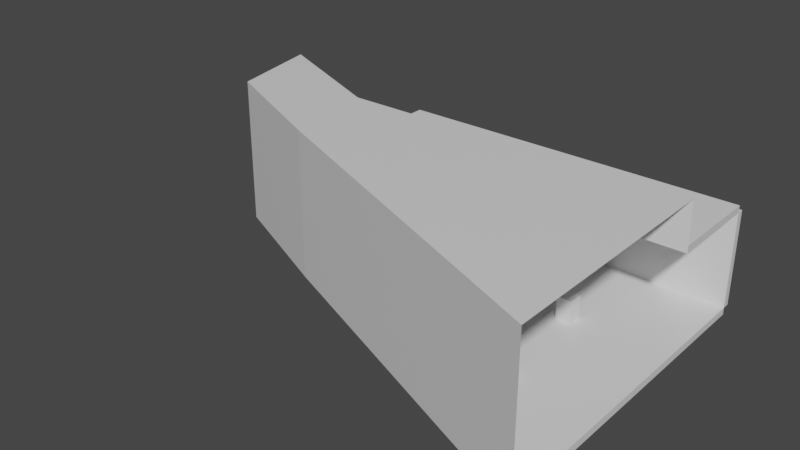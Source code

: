 # Source: museum.blend  (saved by Blender 2.81.16; exported with 4.5.12 LTS)
import bpy
from mathutils import Matrix  # noqa: F401  (used for matrix-valued properties, if any)

bpy.ops.wm.read_factory_settings(use_empty=True)
scene = bpy.context.scene
scene.name = 'Scene'

# ---- collections
col_collection = bpy.data.collections.new('Collection'); scene.collection.children.link(col_collection)

# ---- materials (node trees are filled in below, after node groups)
mat_material = bpy.data.materials.new('Material')
mat_material.alpha_threshold = 0.0
mat_material.use_transparent_shadow = False
mat_material.line_color = (0.0, 0.0, 0.0, 1.0)

# ---- material node trees
mat_material.use_nodes = True; mat_material.node_tree.nodes.clear()
_N = mat_material.node_tree.nodes; _L = mat_material.node_tree.links
n0 = _N.new('ShaderNodeOutputMaterial'); n0.name = 'Material Output'; n0.location = (300, 300)
n1 = _N.new('ShaderNodeBsdfPrincipled'); n1.name = 'Principled BSDF'; n1.location = (10, 300)
n1.distribution = 'GGX'
n1.subsurface_method = 'BURLEY'
n1.inputs[2].default_value = 0.4
n1.inputs[3].default_value = 1.45
n1.inputs[27].default_value = (0.0, 0.0, 0.0, 1.0)
n1.inputs[28].default_value = 1.0
_L.new(n1.outputs[0], n0.inputs[0])
n0.is_active_output = True

# ---- world
world_world = bpy.data.worlds.new('World'); scene.world = world_world
world_world.use_nodes = True; world_world.node_tree.nodes.clear()
_N = world_world.node_tree.nodes; _L = world_world.node_tree.links
n0 = _N.new('ShaderNodeOutputWorld'); n0.name = 'World Output'; n0.location = (300, 300)
n1 = _N.new('ShaderNodeBackground'); n1.name = 'Background'; n1.location = (10, 300)
n1.inputs[0].default_value = (0.05088, 0.05088, 0.05088, 1.0)
_L.new(n1.outputs[0], n0.inputs[0])
n0.is_active_output = True
world_world.color = (0.05088, 0.05088, 0.05088)
world_world.use_sun_shadow = False
world_world.sun_shadow_jitter_overblur = 0.0

# ---- meshes
me_cube = bpy.data.meshes.new('Cube')
me_cube.from_pydata([(8.74, 2.362, -0.6473), (8.74, 2.362, -1.0), (8.74, -2.362, -0.6473), (8.74, -2.362, -1.0), (-8.74, 2.362, -0.6473), (-8.74, 2.362, -1.0), (-8.74, -2.362, -0.6473), (-8.74, -2.362, -1.0), (8.74, 2.362, 4.077), (8.74, 2.715, 4.077), (8.74, 2.362, -0.6473), (8.74, 2.715, -0.6473), (-8.74, 2.362, 4.077), (-8.74, 2.715, 4.077), (-8.74, 2.362, -0.6473), (-8.74, 2.715, -0.6473), (8.74, 2.362, 4.43), (8.74, 2.362, 4.077), (8.74, -2.362, 4.43), (8.74, -2.362, 4.077), (-8.74, 2.362, 4.43), (-8.74, 2.362, 4.077), (-8.74, -2.362, 4.43), (-8.74, -2.362, 4.077), (-7.994, -7.156, -1.0), (-7.994, -7.156, -0.6473), (8.737, -14.22, -0.6473), (8.737, -14.22, -1.0), (-15.35, 0.5121, -1.0), (-15.35, 0.5121, -0.6473), (-14.38, -4.242, -1.0), (-14.38, -4.242, -0.6473), (-8.74, -2.362, 4.077), (-15.35, 0.5121, 4.077), (-7.994, -7.156, -0.6473), (8.737, -14.22, -0.6473), (-14.38, -4.242, -0.6473), (-8.74, -2.362, 4.077), (-15.35, 0.5121, 4.077), (-7.994, -7.156, -0.6473), (8.737, -14.22, -0.6473), (-14.38, -4.242, -0.6473), (-7.994, -7.156, 6.484), (8.737, -14.22, 6.484), (-14.38, -4.242, 6.484), (-8.709, -2.41, 6.484), (8.7, -2.357, 6.484), (-8.709, -2.41, 6.484), (-15.32, 0.4641, 6.484), (3.45, -3.217, -0.6473), (3.45, -3.217, 0.4775), (3.45, -2.48, -0.6473), (3.45, -2.48, 0.4775), (4.187, -3.217, -0.6473), (4.187, -3.217, 0.4775), (4.187, -2.48, -0.6473), (4.187, -2.48, 0.4775), (3.591, -8.466, -0.6473), (3.591, -8.466, 0.4775), (3.591, -7.729, -0.6473), (3.591, -7.729, 0.4775), (4.328, -8.466, -0.6473), (4.328, -8.466, 0.4775), (4.328, -7.729, -0.6473), (4.328, -7.729, 0.4775), (-0.9634, -5.254, -0.6473), (-0.9634, -5.254, 1.766), (-0.9634, -4.951, -0.6473), (-0.9634, -4.951, 1.766), (2.482, -5.254, -0.6473), (2.482, -5.254, 1.766), (2.482, -4.951, -0.6473), (2.482, -4.951, 1.766)], [], [(0, 4, 6, 2), (6, 7, 28, 29), (7, 6, 4, 5), (5, 1, 3, 7), (1, 0, 2, 3), (5, 4, 0, 1), (8, 12, 14, 10), (11, 10, 14, 15), (15, 14, 12, 13), (13, 9, 11, 15), (9, 8, 10, 11), (13, 12, 8, 9), (16, 20, 22, 18), (19, 18, 22, 23), (23, 22, 20, 21), (21, 17, 19, 23), (17, 16, 18, 19), (21, 20, 16, 17), (23, 6, 4, 21), (27, 26, 25, 24), (7, 3, 27, 24), (2, 6, 25, 26), (3, 2, 26, 27), (29, 28, 30, 31), (25, 6, 29, 31), (7, 24, 30, 28), (24, 25, 31, 30), (29, 6, 32, 33), (33, 32, 37, 38), (31, 25, 34, 36), (26, 25, 34, 35), (36, 34, 39, 41), (35, 34, 39, 40), (41, 44, 42, 39), (40, 39, 42, 43), (43, 42, 45, 46), (22, 18, 46, 45), (38, 37, 47, 48), (44, 42, 45, 47, 48), (49, 50, 52, 51), (51, 52, 56, 55), (55, 56, 54, 53), (53, 54, 50, 49), (51, 55, 53, 49), (56, 52, 50, 54), (57, 58, 60, 59), (59, 60, 64, 63), (63, 64, 62, 61), (61, 62, 58, 57), (59, 63, 61, 57), (64, 60, 58, 62), (65, 66, 68, 67), (67, 68, 72, 71), (71, 72, 70, 69), (69, 70, 66, 65), (67, 71, 69, 65), (72, 68, 66, 70)])
_uv = me_cube.uv_layers.new(name='UVMap')
_uv.uv.foreach_set('vector', [0.625, 0.5, 0.875, 0.5, 0.875, 0.75, 0.625, 0.75, 0.625, 0.0, 0.375, 0.0, 0.375, 0.0, 0.625, 0.0, 0.375, 0.0, 0.625, 0.0, 0.625, 0.25, 0.375, 0.25, 0.125, 0.5, 0.375, 0.5, 0.375, 0.75, 0.125, 0.75, 0.375, 0.5, 0.625, 0.5, 0.625, 0.75, 0.375, 0.75, 0.375, 0.25, 0.625, 0.25, 0.625, 0.5, 0.375, 0.5, 0.625, 0.5, 0.875, 0.5, 0.875, 0.75, 0.625, 0.75, 0.375, 0.75, 0.625, 0.75, 0.625, 1.0, 0.375, 1.0, 0.375, 0.0, 0.625, 0.0, 0.625, 0.25, 0.375, 0.25, 0.125, 0.5, 0.375, 0.5, 0.375, 0.75, 0.125, 0.75, 0.375, 0.5, 0.625, 0.5, 0.625, 0.75, 0.375, 0.75, 0.375, 0.25, 0.625, 0.25, 0.625, 0.5, 0.375, 0.5, 0.625, 0.5, 0.875, 0.5, 0.875, 0.75, 0.625, 0.75, 0.375, 0.75, 0.625, 0.75, 0.625, 1.0, 0.375, 1.0, 0.375, 0.0, 0.625, 0.0, 0.625, 0.25, 0.375, 0.25, 0.125, 0.5, 0.375, 0.5, 0.375, 0.75, 0.125, 0.75, 0.375, 0.5, 0.625, 0.5, 0.625, 0.75, 0.375, 0.75, 0.375, 0.25, 0.625, 0.25, 0.625, 0.5, 0.375, 0.5, 0.375, 0.0, 0.875, 0.75, 0.875, 0.5, 0.375, 0.25, 0.375, 0.75, 0.625, 0.75, 0.625, 1.0, 0.375, 1.0, 0.125, 0.75, 0.375, 0.75, 0.375, 0.75, 0.125, 0.75, 0.625, 0.75, 0.875, 0.75, 0.875, 0.75, 0.625, 0.75, 0.375, 0.75, 0.625, 0.75, 0.625, 0.75, 0.375, 0.75, 0.625, 0.0, 0.375, 0.0, 0.375, 0.0, 0.625, 0.0, 0.875, 0.75, 0.875, 0.75, 0.875, 0.75, 0.875, 0.75, 0.125, 0.75, 0.125, 0.75, 0.125, 0.75, 0.125, 0.75, 0.375, 1.0, 0.625, 1.0, 0.625, 1.0, 0.375, 1.0, 0.625, 0.0, 0.625, 0.0, 0.625, 0.0, 0.625, 0.0, 0.625, 0.0, 0.625, 0.0, 0.625, 0.0, 0.625, 0.0, 0.875, 0.75, 0.875, 0.75, 0.875, 0.75, 0.875, 0.75, 0.625, 0.75, 0.625, 1.0, 0.625, 1.0, 0.625, 0.75, 0.875, 0.75, 0.875, 0.75, 0.875, 0.75, 0.875, 0.75, 0.625, 0.75, 0.625, 1.0, 0.625, 1.0, 0.625, 0.75, 0.875, 0.75, 0.875, 0.75, 0.875, 0.75, 0.875, 0.75, 0.625, 0.75, 0.625, 1.0, 0.625, 1.0, 0.625, 0.75, 0.625, 0.75, 0.625, 1.0, 0.625, 1.0, 0.625, 0.75, 0.875, 0.75, 0.625, 0.75, 0.625, 0.75, 0.625, 1.0, 0.625, 0.0, 0.625, 0.0, 0.625, 0.0, 0.625, 0.0, 0.875, 0.75, 0.625, 1.0, 0.625, 1.0, 0.625, 0.0, 0.625, 0.0, 0.375, 0.0, 0.625, 0.0, 0.625, 0.25, 0.375, 0.25, 0.375, 0.25, 0.625, 0.25, 0.625, 0.5, 0.375, 0.5, 0.375, 0.5, 0.625, 0.5, 0.625, 0.75, 0.375, 0.75, 0.375, 0.75, 0.625, 0.75, 0.625, 1.0, 0.375, 1.0, 0.125, 0.5, 0.375, 0.5, 0.375, 0.75, 0.125, 0.75, 0.625, 0.5, 0.875, 0.5, 0.875, 0.75, 0.625, 0.75, 0.375, 0.0, 0.625, 0.0, 0.625, 0.25, 0.375, 0.25, 0.375, 0.25, 0.625, 0.25, 0.625, 0.5, 0.375, 0.5, 0.375, 0.5, 0.625, 0.5, 0.625, 0.75, 0.375, 0.75, 0.375, 0.75, 0.625, 0.75, 0.625, 1.0, 0.375, 1.0, 0.125, 0.5, 0.375, 0.5, 0.375, 0.75, 0.125, 0.75, 0.625, 0.5, 0.875, 0.5, 0.875, 0.75, 0.625, 0.75, 0.375, 0.0, 0.625, 0.0, 0.625, 0.25, 0.375, 0.25, 0.375, 0.25, 0.625, 0.25, 0.625, 0.5, 0.375, 0.5, 0.375, 0.5, 0.625, 0.5, 0.625, 0.75, 0.375, 0.75, 0.375, 0.75, 0.625, 0.75, 0.625, 1.0, 0.375, 1.0, 0.125, 0.5, 0.375, 0.5, 0.375, 0.75, 0.125, 0.75, 0.625, 0.5, 0.875, 0.5, 0.875, 0.75, 0.625, 0.75])
me_cube.materials.append(mat_material)
me_cube.use_remesh_preserve_volume = False
me_cube.use_remesh_preserve_attributes = False
me_cube.use_mirror_vertex_groups = False
me_cube.update()

# ---- objects
ob_cube = bpy.data.objects.new('Cube', me_cube)

# ---- transforms, parenting, visibility, modifiers, constraints
ob_cube.location = (0.0, 0.0, 0.0)
ob_cube.lock_rotations_4d = False
ob_cube.empty_display_type = 'ARROWS'
ob_cube.lineart.crease_threshold = 0.0

# ---- collection membership
col_collection.objects.link(ob_cube)

# ---- scene / render settings (as saved in the file)
scene.frame_start = 1; scene.frame_end = 250; scene.frame_set(1)
scene.render.engine = 'BLENDER_EEVEE_NEXT'
scene.cycles.use_denoising = False
scene.cycles.samples = 128
scene.cycles.sampling_pattern = 'TABULATED_SOBOL'
scene.cycles.use_adaptive_sampling = False
scene.cycles.use_light_tree = False
scene.view_settings.view_transform = 'Filmic'
bpy.context.view_layer.update()

# ---- added for rendering (the .blend has no active camera and no usable light): camera, sun
cam_auto = bpy.data.cameras.new('AutoCamera')
cam_auto.lens = 50.0
cam_auto.sensor_width = 36.0
cam_auto.clip_end = 1000.0
ob_auto_camera = bpy.data.objects.new('AutoCamera', cam_auto)
scene.collection.objects.link(ob_auto_camera)
ob_auto_camera.location = (24.8047, -39.4824, 25.2283)
ob_auto_camera.rotation_euler = (1.09748, -7.21219e-08, 0.694738)
scene.camera = ob_auto_camera
light_auto_sun = bpy.data.lights.new('AutoSun', 'SUN')
light_auto_sun.energy = 3.0
light_auto_sun.angle = 0.0523599
ob_auto_sun = bpy.data.objects.new('AutoSun', light_auto_sun)
scene.collection.objects.link(ob_auto_sun)
ob_auto_sun.rotation_euler = (0.872665, 0.174533, 0.523599)
bpy.context.view_layer.update()
